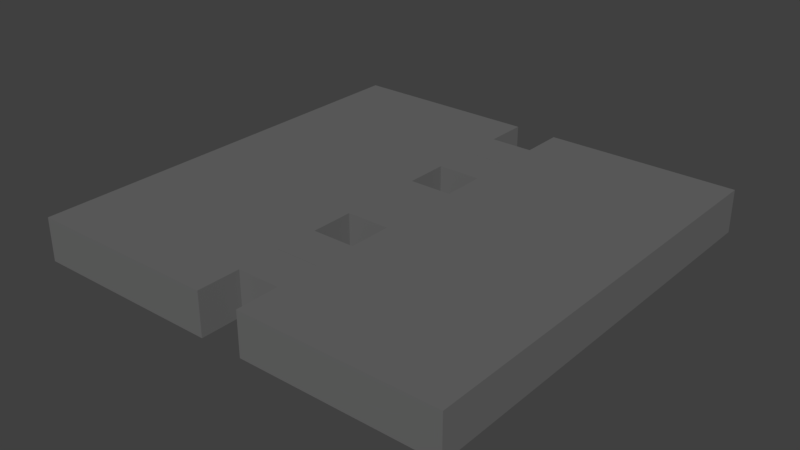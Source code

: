 # Source: trapDoor.blend  (saved by Blender 2.79.0; exported with 4.5.12 LTS)
import bpy
from mathutils import Matrix  # noqa: F401  (used for matrix-valued properties, if any)

bpy.ops.wm.read_factory_settings(use_empty=True)
scene = bpy.context.scene
scene.name = 'Scene'

# ---- collections
col_collection_1 = bpy.data.collections.new('Collection 1'); scene.collection.children.link(col_collection_1)

# ---- materials (node trees are filled in below, after node groups)
mat_material = bpy.data.materials.new('Material')
mat_material.alpha_threshold = 0.0
mat_material.use_transparent_shadow = False
mat_material.diffuse_color = (0.1457, 0.1457, 0.1457, 1.0)
mat_material.roughness = 0.5
mat_material.line_color = (0.0, 0.0, 0.0, 1.0)

# ---- material node trees

# ---- world
world_world = bpy.data.worlds.new('World'); scene.world = world_world
world_world.color = (0.05088, 0.05088, 0.05088)
world_world.use_sun_shadow = False
world_world.sun_shadow_jitter_overblur = 0.0
world_world.cycles.sampling_method = 'MANUAL'

# ---- meshes
me_cube_004 = bpy.data.meshes.new('Cube.004')
me_cube_004.from_pydata([(0.0, -1.0, 1.49e-08), (0.0, -1.0, 0.2), (0.0, 1.0, 1.49e-08), (0.0, 1.0, 0.2), (-0.9, 1.0, 1.49e-08), (-0.9, 1.0, 0.2), (-0.9, -1.0, 1.49e-08), (-0.9, -1.0, 0.2), (0.0, 0.5984, 1.49e-08), (0.0, 0.4016, 1.49e-08), (0.0, 0.4016, 0.2), (0.0, 0.5984, 0.2), (-0.9, 0.4016, 0.2), (-0.9, 0.5984, 0.2), (-0.9, 0.5984, 1.49e-08), (-0.9, 0.4016, 1.49e-08), (0.0, -0.6, 1.49e-08), (0.0, -0.8, 1.49e-08), (0.0, -0.8, 0.2), (0.0, -0.6, 0.2), (-0.9, -0.8, 0.2), (-0.9, -0.6, 0.2), (-0.9, -0.6, 1.49e-08), (-0.9, -0.8, 1.49e-08), (0.0, -7.451e-09, 1.49e-08), (0.0, -0.2, 1.49e-08), (0.0, -0.2, 0.2), (0.0, -7.451e-09, 0.2), (-0.9, -0.2, 0.2), (-0.9, 0.0, 0.2), (-0.9, 7.451e-09, 1.49e-08), (-0.9, -0.2, 1.49e-08), (-1.1, 0.5984, 0.2), (-1.1, 0.4016, 0.2), (-1.1, 0.4016, 1.49e-08), (-1.1, 0.5984, 1.49e-08), (-1.1, -0.6, 0.2), (-1.1, -0.8, 0.2), (-1.1, -0.8, 1.49e-08), (-1.1, -0.6, 1.49e-08), (-1.1, 0.0, 0.2), (-1.1, -0.2, 0.2), (-1.1, -0.2, 1.49e-08), (-1.1, 7.451e-09, 1.49e-08)], [], [(4, 5, 3, 2), (18, 20, 7, 1), (9, 10, 27, 24), (0, 1, 7, 6), (26, 28, 21, 19), (10, 12, 29, 27), (4, 2, 8, 14), (17, 18, 1, 0), (25, 26, 19, 16), (3, 5, 13, 11), (15, 9, 24, 30), (12, 10, 11, 13), (9, 15, 14, 8), (10, 9, 8, 11), (2, 3, 11, 8), (20, 18, 19, 21), (17, 23, 22, 16), (18, 17, 16, 19), (23, 17, 0, 6), (28, 26, 27, 29), (25, 31, 30, 24), (26, 25, 24, 27), (31, 25, 16, 22), (5, 4, 14, 13), (22, 23, 38, 39), (12, 15, 30, 29), (15, 12, 33, 34), (28, 31, 22, 21), (14, 15, 34, 35), (20, 23, 6, 7), (32, 35, 34, 33), (40, 43, 42, 41), (36, 39, 38, 37), (23, 20, 37, 38), (30, 31, 42, 43), (12, 13, 32, 33), (20, 21, 36, 37), (29, 30, 43, 40), (28, 29, 40, 41), (31, 28, 41, 42), (13, 14, 35, 32), (21, 22, 39, 36)])
me_cube_004.materials.append(mat_material)
me_cube_004.use_remesh_preserve_volume = False
me_cube_004.use_remesh_preserve_attributes = False
me_cube_004.use_mirror_vertex_groups = False
me_cube_004.update()
me_cube_001 = bpy.data.meshes.new('Cube.001')
me_cube_001.from_pydata([(0.0, 1.0, 1.49e-08), (0.0, 1.0, 0.2), (0.0, -1.0, 1.49e-08), (0.0, -1.0, 0.2), (0.9, -1.0, 1.49e-08), (0.9, -1.0, 0.2), (0.9, 1.0, 1.49e-08), (0.9, 1.0, 0.2), (0.0, -0.5984, 1.49e-08), (0.0, -0.4016, 1.49e-08), (0.0, -0.4016, 0.2), (0.0, -0.5984, 0.2), (0.9, -0.4016, 0.2), (0.9, -0.5984, 0.2), (0.9, -0.5984, 1.49e-08), (0.9, -0.4016, 1.49e-08), (0.0, 0.6, 1.49e-08), (0.0, 0.8, 1.49e-08), (0.0, 0.8, 0.2), (0.0, 0.6, 0.2), (0.9, 0.8, 0.2), (0.9, 0.6, 0.2), (0.9, 0.6, 1.49e-08), (0.9, 0.8, 1.49e-08), (0.0, 9.686e-08, 1.49e-08), (0.0, 0.2, 1.49e-08), (0.0, 0.2, 0.2), (0.0, 9.686e-08, 0.2), (0.9, 0.2, 0.2), (0.9, 0.0, 0.2), (0.9, -7.451e-09, 1.49e-08), (0.9, 0.2, 1.49e-08), (1.1, -0.5984, 0.2), (1.1, -0.4016, 0.2), (1.1, -0.4016, 1.49e-08), (1.1, -0.5984, 1.49e-08), (1.1, 0.6, 0.2), (1.1, 0.8, 0.2), (1.1, 0.8, 1.49e-08), (1.1, 0.6, 1.49e-08), (1.1, -1.49e-08, 0.2), (1.1, 0.2, 0.2), (1.1, 0.2, 1.49e-08), (1.1, -2.235e-08, 1.49e-08)], [], [(4, 5, 3, 2), (18, 20, 7, 1), (9, 10, 27, 24), (0, 1, 7, 6), (26, 28, 21, 19), (10, 12, 29, 27), (4, 2, 8, 14), (17, 18, 1, 0), (25, 26, 19, 16), (3, 5, 13, 11), (15, 9, 24, 30), (12, 10, 11, 13), (9, 15, 14, 8), (10, 9, 8, 11), (2, 3, 11, 8), (20, 18, 19, 21), (17, 23, 22, 16), (18, 17, 16, 19), (23, 17, 0, 6), (28, 26, 27, 29), (25, 31, 30, 24), (26, 25, 24, 27), (31, 25, 16, 22), (5, 4, 14, 13), (22, 23, 38, 39), (12, 15, 30, 29), (15, 12, 33, 34), (28, 31, 22, 21), (14, 15, 34, 35), (20, 23, 6, 7), (32, 35, 34, 33), (40, 43, 42, 41), (36, 39, 38, 37), (23, 20, 37, 38), (30, 31, 42, 43), (12, 13, 32, 33), (20, 21, 36, 37), (29, 30, 43, 40), (28, 29, 40, 41), (31, 28, 41, 42), (13, 14, 35, 32), (21, 22, 39, 36)])
me_cube_001.materials.append(mat_material)
me_cube_001.use_remesh_preserve_volume = False
me_cube_001.use_remesh_preserve_attributes = False
me_cube_001.use_mirror_vertex_groups = False
me_cube_001.update()

# ---- objects
ob_r_trapdoor = bpy.data.objects.new('r_trapdoor', me_cube_004)
ob_l_trapdoor = bpy.data.objects.new('l_trapdoor', me_cube_001)

# ---- transforms, parenting, visibility, modifiers, constraints
ob_r_trapdoor.location = (1.0, 0.0, 0.0)
ob_r_trapdoor.lineart.crease_threshold = 0.0
ob_l_trapdoor.location = (-1.0, 0.0, 0.0)
ob_l_trapdoor.lineart.crease_threshold = 0.0

# ---- collection membership
col_collection_1.objects.link(ob_r_trapdoor)
col_collection_1.objects.link(ob_l_trapdoor)

# ---- scene / render settings (as saved in the file)
scene.frame_start = 1; scene.frame_end = 250; scene.frame_set(1)
scene.render.engine = 'BLENDER_EEVEE_NEXT'
scene.render.resolution_percentage = 50
scene.render.dither_intensity = 0.0
scene.cycles.use_denoising = False
scene.cycles.samples = 128
scene.cycles.sampling_pattern = 'TABULATED_SOBOL'
scene.cycles.use_adaptive_sampling = False
scene.cycles.use_light_tree = False
scene.cycles.blur_glossy = 0.0
scene.cycles.sample_clamp_indirect = 0.0
scene.view_settings.view_transform = 'Standard'
bpy.context.view_layer.update()

# ---- added for rendering (the .blend has no active camera and no usable light): camera, sun
cam_auto = bpy.data.cameras.new('AutoCamera')
cam_auto.lens = 50.0
cam_auto.sensor_width = 36.0
cam_auto.clip_end = 1000.0
ob_auto_camera = bpy.data.objects.new('AutoCamera', cam_auto)
scene.collection.objects.link(ob_auto_camera)
ob_auto_camera.location = (2.62346, -3.14816, 2.19877)
ob_auto_camera.rotation_euler = (1.09748, -7.21219e-08, 0.694738)
scene.camera = ob_auto_camera
light_auto_sun = bpy.data.lights.new('AutoSun', 'SUN')
light_auto_sun.energy = 3.0
light_auto_sun.angle = 0.0523599
ob_auto_sun = bpy.data.objects.new('AutoSun', light_auto_sun)
scene.collection.objects.link(ob_auto_sun)
ob_auto_sun.rotation_euler = (0.872665, 0.174533, 0.523599)
bpy.context.view_layer.update()
